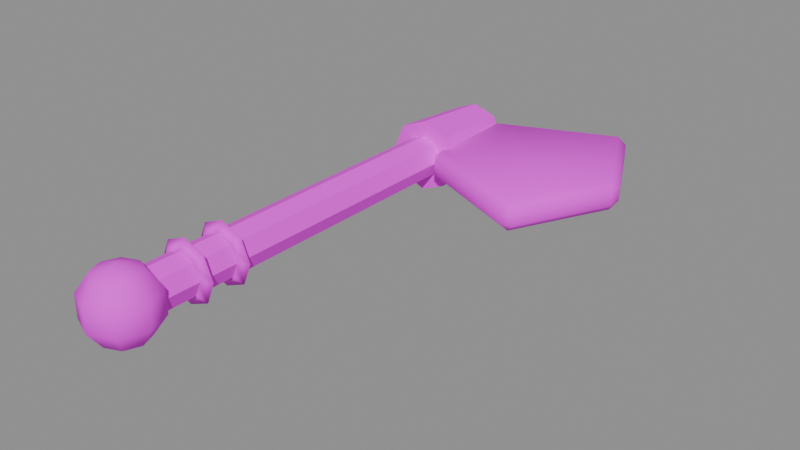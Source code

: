 # Source: axe_multi.blend  (saved by Blender 5.2.45; exported with 4.5.12 LTS)
import bpy
from mathutils import Matrix  # noqa: F401  (used for matrix-valued properties, if any)

bpy.ops.wm.read_factory_settings(use_empty=True)
scene = bpy.context.scene
scene.name = 'Scene'

# ---- images (referenced by path relative to the original .blend; pixels are not part of the script)
import os
ASSET_DIR = os.environ.get("B2B_ASSET_DIR", "")  # directory of the original .blend (textures are referenced by path, not embedded)
HERE = os.path.dirname(os.path.abspath(__file__))  # packed textures are extracted next to this script under _unpacked/

def load_image(name, relpath, width, height, colorspace="sRGB"):
    """Load a texture the original file referenced (path relative to the .blend, or extracted next to this script)."""
    p = next((c for c in (os.path.join(HERE, relpath), os.path.join(ASSET_DIR, relpath)) if relpath and os.path.exists(c)), "")
    if p:
        img = bpy.data.images.load(p, check_existing=True)
        img.name = name
    else:  # same state as the original file: an image datablock whose file is absent (Cycles renders it pink)
        img = bpy.data.images.new(name, width, height)
        img.source = "FILE"
        img.filepath = "//" + (relpath or name)
    img.colorspace_settings.name = colorspace
    return img
img_palette_png = load_image('palette.png', 'palette.png', 1024, 1024, 'sRGB')

# ---- materials (node trees are filled in below, after node groups)
mat_mat_palette = bpy.data.materials.new('mat_palette')

# ---- material node trees
mat_mat_palette.use_nodes = True; mat_mat_palette.node_tree.nodes.clear()
_N = mat_mat_palette.node_tree.nodes; _L = mat_mat_palette.node_tree.links
n0 = _N.new('ShaderNodeBsdfPrincipled'); n0.name = 'Principled BSDF'; n0.location = (-200, 100)
n0.inputs[2].default_value = 0.9
n0.inputs[10].default_value = 0.005
n1 = _N.new('ShaderNodeOutputMaterial'); n1.name = 'Material Output'; n1.location = (200, 100)
n2 = _N.new('ShaderNodeTexImage'); n2.name = 'Image Texture'; n2.location = (0, 0)
n2.image = img_palette_png
n2.extension = 'EXTEND'
_L.new(n0.outputs[0], n1.inputs[0])
_L.new(n2.outputs[0], n0.inputs[0])
n1.is_active_output = True

# ---- meshes
me_axe_multi = bpy.data.meshes.new('axe_multi')
me_axe_multi.from_pydata([(0.032, -0.35, 0.0), (0.02263, -0.35, -0.02263), (1.959e-18, -0.35, -0.032), (-0.02263, -0.35, -0.02263), (-0.032, -0.35, -3.919e-18), (-0.02263, -0.35, 0.02263), (-5.878e-18, -0.35, 0.032), (0.02263, -0.35, 0.02263), (0.032, 0.35, -3.06e-08), (0.02263, 0.35, -0.02263), (1.959e-18, 0.35, -0.032), (-0.02263, 0.35, -0.02263), (-0.032, 0.35, -3.06e-08), (-0.02263, 0.35, 0.02263), (-5.878e-18, 0.35, 0.032), (0.02263, 0.35, 0.02263), (0.032, 0.35, -3.06e-08), (0.032, 0.35, -3.06e-08), (0.032, -0.35, 0.0), (0.032, -0.35, 0.0), (0.02263, -0.35, -0.02263), (0.02263, -0.35, -0.02263), (0.02263, 0.35, -0.02263), (0.02263, 0.35, -0.02263), (1.959e-18, -0.35, -0.032), (1.959e-18, -0.35, -0.032), (1.959e-18, 0.35, -0.032), (1.959e-18, 0.35, -0.032), (-0.02263, -0.35, -0.02263), (-0.02263, -0.35, -0.02263), (-0.02263, 0.35, -0.02263), (-0.02263, 0.35, -0.02263), (-0.032, -0.35, -3.919e-18), (-0.032, -0.35, -3.919e-18), (-0.032, 0.35, -3.06e-08), (-0.032, 0.35, -3.06e-08), (-0.02263, -0.35, 0.02263), (-0.02263, -0.35, 0.02263), (-0.02263, 0.35, 0.02263), (-0.02263, 0.35, 0.02263), (-5.878e-18, -0.35, 0.032), (-5.878e-18, -0.35, 0.032), (-5.878e-18, 0.35, 0.032), (-5.878e-18, 0.35, 0.032), (0.02263, -0.35, 0.02263), (0.02263, -0.35, 0.02263), (0.02263, 0.35, 0.02263), (0.02263, 0.35, 0.02263), (0.0, -0.36, -0.055), (0.03233, -0.36, -0.0445), (0.02286, -0.3371, -0.0445), (1.98e-18, -0.3277, -0.0445), (-0.02286, -0.3371, -0.0445), (-0.03233, -0.36, -0.0445), (-0.02286, -0.3829, -0.0445), (-5.939e-18, -0.3923, -0.0445), (0.02286, -0.3829, -0.0445), (0.05231, -0.36, -0.017), (0.03699, -0.323, -0.017), (3.203e-18, -0.3077, -0.017), (-0.03699, -0.323, -0.017), (-0.05231, -0.36, -0.017), (-0.03699, -0.397, -0.017), (-9.609e-18, -0.4123, -0.017), (0.03699, -0.397, -0.017), (0.05231, -0.36, 0.017), (0.03699, -0.323, 0.017), (3.203e-18, -0.3077, 0.017), (-0.03699, -0.323, 0.017), (-0.05231, -0.36, 0.017), (-0.03699, -0.397, 0.017), (-9.609e-18, -0.4123, 0.017), (0.03699, -0.397, 0.017), (0.03233, -0.36, 0.0445), (0.02286, -0.3371, 0.0445), (1.98e-18, -0.3277, 0.0445), (-0.02286, -0.3371, 0.0445), (-0.03233, -0.36, 0.0445), (-0.02286, -0.3829, 0.0445), (-5.939e-18, -0.3923, 0.0445), (0.02286, -0.3829, 0.0445), (0.0, -0.36, 0.055), (0.047, -0.26, 0.0), (0.0305, -0.2695, -4.164e-10), (0.0305, -0.2505, 4.164e-10), (0.03323, -0.26, 0.03323), (0.02157, -0.2695, 0.02157), (0.02157, -0.2505, 0.02157), (2.878e-18, -0.26, 0.047), (1.868e-18, -0.2695, 0.0305), (1.868e-18, -0.2505, 0.0305), (-0.03323, -0.26, 0.03323), (-0.02157, -0.2695, 0.02157), (-0.02157, -0.2505, 0.02157), (-0.047, -0.26, 5.756e-18), (-0.0305, -0.2695, -4.164e-10), (-0.0305, -0.2505, 4.164e-10), (-0.03323, -0.26, -0.03323), (-0.02157, -0.2695, -0.02157), (-0.02157, -0.2505, -0.02157), (-8.634e-18, -0.26, -0.047), (-5.603e-18, -0.2695, -0.0305), (-5.603e-18, -0.2505, -0.0305), (0.03323, -0.26, -0.03323), (0.02157, -0.2695, -0.02157), (0.02157, -0.2505, -0.02157), (0.047, -0.2, 0.0), (0.0305, -0.2095, -4.164e-10), (0.0305, -0.1905, 4.164e-10), (0.03323, -0.2, 0.03323), (0.02157, -0.2095, 0.02157), (0.02157, -0.1905, 0.02157), (2.878e-18, -0.2, 0.047), (1.868e-18, -0.2095, 0.0305), (1.868e-18, -0.1905, 0.0305), (-0.03323, -0.2, 0.03323), (-0.02157, -0.2095, 0.02157), (-0.02157, -0.1905, 0.02157), (-0.047, -0.2, 5.756e-18), (-0.0305, -0.2095, -4.164e-10), (-0.0305, -0.1905, 4.164e-10), (-0.03323, -0.2, -0.03323), (-0.02157, -0.2095, -0.02157), (-0.02157, -0.1905, -0.02157), (-8.634e-18, -0.2, -0.047), (-5.603e-18, -0.2095, -0.0305), (-5.603e-18, -0.1905, -0.0305), (0.03323, -0.2, -0.03323), (0.02157, -0.2095, -0.02157), (0.02157, -0.1905, -0.02157), (0.055, 0.2, 0.0), (0.03889, 0.2, -0.03889), (3.368e-18, 0.2, -0.055), (-0.03889, 0.2, -0.03889), (-0.055, 0.2, -6.736e-18), (-0.03889, 0.2, 0.03889), (-1.01e-17, 0.2, 0.055), (0.03889, 0.2, 0.03889), (0.045, 0.33, -5.682e-09), (0.03182, 0.33, -0.03182), (2.755e-18, 0.33, -0.045), (-0.03182, 0.33, -0.03182), (-0.045, 0.33, -5.682e-09), (-0.03182, 0.33, 0.03182), (-8.266e-18, 0.33, 0.045), (0.03182, 0.33, 0.03182), (0.045, 0.33, -5.682e-09), (0.045, 0.33, -5.682e-09), (0.055, 0.2, 0.0), (0.055, 0.2, 0.0), (0.03889, 0.2, -0.03889), (0.03889, 0.2, -0.03889), (0.03182, 0.33, -0.03182), (0.03182, 0.33, -0.03182), (3.368e-18, 0.2, -0.055), (3.368e-18, 0.2, -0.055), (2.755e-18, 0.33, -0.045), (2.755e-18, 0.33, -0.045), (-0.03889, 0.2, -0.03889), (-0.03889, 0.2, -0.03889), (-0.03182, 0.33, -0.03182), (-0.03182, 0.33, -0.03182), (-0.055, 0.2, -6.736e-18), (-0.055, 0.2, -6.736e-18), (-0.045, 0.33, -5.682e-09), (-0.045, 0.33, -5.682e-09), (-0.03889, 0.2, 0.03889), (-0.03889, 0.2, 0.03889), (-0.03182, 0.33, 0.03182), (-0.03182, 0.33, 0.03182), (-1.01e-17, 0.2, 0.055), (-1.01e-17, 0.2, 0.055), (-8.266e-18, 0.33, 0.045), (-8.266e-18, 0.33, 0.045), (0.03889, 0.2, 0.03889), (0.03889, 0.2, 0.03889), (0.03182, 0.33, 0.03182), (0.03182, 0.33, 0.03182), (0.03, 0.192, 0.0105), (0.04106, 0.1753, 0.0105), (0.042, 0.188, 0.0225), (0.2089, 0.1047, 0.0105), (0.2254, 0.1107, 0.0105), (0.2143, 0.1154, 0.0225), (0.2946, 0.2493, 0.0105), (0.2946, 0.2707, 0.0105), (0.2866, 0.26, 0.0225), (0.2254, 0.4093, 0.0105), (0.2089, 0.4153, 0.0105), (0.2143, 0.4046, 0.0225), (0.03, 0.328, 0.0105), (0.042, 0.332, 0.0225), (0.04106, 0.3447, 0.0105), (0.03, 0.192, -0.0105), (0.042, 0.188, -0.0225), (0.04106, 0.1753, -0.0105), (0.2254, 0.1107, -0.0105), (0.2089, 0.1047, -0.0105), (0.2143, 0.1154, -0.0225), (0.2946, 0.2707, -0.0105), (0.2946, 0.2493, -0.0105), (0.2866, 0.26, -0.0225), (0.2089, 0.4153, -0.0105), (0.2254, 0.4093, -0.0105), (0.2143, 0.4046, -0.0225), (0.03, 0.328, -0.0105), (0.04106, 0.3447, -0.0105), (0.042, 0.332, -0.0225)], [], [(18, 20, 22, 16), (21, 24, 26, 23), (25, 28, 30, 27), (29, 32, 34, 31), (33, 36, 38, 35), (37, 40, 42, 39), (41, 44, 46, 43), (45, 19, 17, 47), (7, 6, 5, 4, 3, 2, 1, 0), (8, 9, 10, 11, 12, 13, 14, 15), (48, 50, 49), (48, 51, 50), (48, 52, 51), (48, 53, 52), (48, 54, 53), (48, 55, 54), (48, 56, 55), (48, 49, 56), (49, 50, 58, 57), (50, 51, 59, 58), (51, 52, 60, 59), (52, 53, 61, 60), (53, 54, 62, 61), (54, 55, 63, 62), (55, 56, 64, 63), (56, 49, 57, 64), (57, 58, 66, 65), (58, 59, 67, 66), (59, 60, 68, 67), (60, 61, 69, 68), (61, 62, 70, 69), (62, 63, 71, 70), (63, 64, 72, 71), (64, 57, 65, 72), (65, 66, 74, 73), (66, 67, 75, 74), (67, 68, 76, 75), (68, 69, 77, 76), (69, 70, 78, 77), (70, 71, 79, 78), (71, 72, 80, 79), (72, 65, 73, 80), (73, 74, 81), (74, 75, 81), (75, 76, 81), (76, 77, 81), (77, 78, 81), (78, 79, 81), (79, 80, 81), (80, 73, 81), (82, 85, 86, 83), (83, 86, 87, 84), (84, 87, 85, 82), (85, 88, 89, 86), (86, 89, 90, 87), (87, 90, 88, 85), (88, 91, 92, 89), (89, 92, 93, 90), (90, 93, 91, 88), (91, 94, 95, 92), (92, 95, 96, 93), (93, 96, 94, 91), (94, 97, 98, 95), (95, 98, 99, 96), (96, 99, 97, 94), (97, 100, 101, 98), (98, 101, 102, 99), (99, 102, 100, 97), (100, 103, 104, 101), (101, 104, 105, 102), (102, 105, 103, 100), (103, 82, 83, 104), (104, 83, 84, 105), (105, 84, 82, 103), (106, 109, 110, 107), (107, 110, 111, 108), (108, 111, 109, 106), (109, 112, 113, 110), (110, 113, 114, 111), (111, 114, 112, 109), (112, 115, 116, 113), (113, 116, 117, 114), (114, 117, 115, 112), (115, 118, 119, 116), (116, 119, 120, 117), (117, 120, 118, 115), (118, 121, 122, 119), (119, 122, 123, 120), (120, 123, 121, 118), (121, 124, 125, 122), (122, 125, 126, 123), (123, 126, 124, 121), (124, 127, 128, 125), (125, 128, 129, 126), (126, 129, 127, 124), (127, 106, 107, 128), (128, 107, 108, 129), (129, 108, 106, 127), (148, 150, 152, 146), (151, 154, 156, 153), (155, 158, 160, 157), (159, 162, 164, 161), (163, 166, 168, 165), (167, 170, 172, 169), (171, 174, 176, 173), (175, 149, 147, 177), (137, 136, 135, 134, 133, 132, 131, 130), (138, 139, 140, 141, 142, 143, 144, 145), (178, 179, 180), (181, 182, 183), (184, 185, 186), (187, 188, 189), (190, 191, 192), (193, 194, 195), (196, 197, 198), (199, 200, 201), (202, 203, 204), (205, 206, 207), (190, 178, 180, 191), (179, 181, 183, 180), (182, 184, 186, 183), (185, 187, 189, 186), (188, 192, 191, 189), (193, 205, 207, 194), (206, 202, 204, 207), (203, 199, 201, 204), (200, 196, 198, 201), (197, 195, 194, 198), (178, 193, 195, 179), (196, 182, 181, 197), (199, 185, 184, 200), (202, 188, 187, 203), (205, 190, 192, 206), (205, 193, 178, 190), (180, 183, 186, 189, 191), (195, 197, 181, 179), (196, 200, 184, 182), (199, 203, 187, 185), (202, 206, 192, 188), (207, 204, 201, 198, 194)])
me_axe_multi.polygons.foreach_set('use_smooth', [True] * 140)
_uv = me_axe_multi.uv_layers.new(name='UVMap')
_uv.uv.foreach_set('vector', [0.5625, 0.6875, 0.5548, 0.6502, 0.6075, 0.6502, 0.6152, 0.6875, 0.5548, 0.6502, 0.5361, 0.6348, 0.5889, 0.6348, 0.6075, 0.6502, 0.5361, 0.6348, 0.5175, 0.6502, 0.5702, 0.6502, 0.5889, 0.6348, 0.5175, 0.6502, 0.5098, 0.6875, 0.5625, 0.6875, 0.5702, 0.6502, 0.5098, 0.6875, 0.5175, 0.7248, 0.5702, 0.7248, 0.5625, 0.6875, 0.5175, 0.7248, 0.5361, 0.7402, 0.5889, 0.7402, 0.5702, 0.7248, 0.5361, 0.7402, 0.5548, 0.7248, 0.6075, 0.7248, 0.5889, 0.7402, 0.5548, 0.7248, 0.5625, 0.6875, 0.6152, 0.6875, 0.6075, 0.7248, 0.5548, 0.7248, 0.5361, 0.7402, 0.5175, 0.7248, 0.5098, 0.6875, 0.5175, 0.6502, 0.5361, 0.6348, 0.5548, 0.6502, 0.5625, 0.6875, 0.6152, 0.6875, 0.6075, 0.6502, 0.5889, 0.6348, 0.5702, 0.6502, 0.5625, 0.6875, 0.5702, 0.7248, 0.5889, 0.7402, 0.6075, 0.7248, 0.9375, 0.6348, 0.9605, 0.6448, 0.9538, 0.6448, 0.9375, 0.6348, 0.9538, 0.6448, 0.9605, 0.6448, 0.9375, 0.6348, 0.9375, 0.6448, 0.9538, 0.6448, 0.9375, 0.6348, 0.9212, 0.6448, 0.9375, 0.6448, 0.9375, 0.6348, 0.9145, 0.6448, 0.9212, 0.6448, 0.9375, 0.6348, 0.9212, 0.6448, 0.9145, 0.6448, 0.9375, 0.6348, 0.9375, 0.6448, 0.9212, 0.6448, 0.9375, 0.6348, 0.9538, 0.6448, 0.9375, 0.6448, 0.9538, 0.6448, 0.9605, 0.6448, 0.9748, 0.6712, 0.9639, 0.6712, 0.9605, 0.6448, 0.9538, 0.6448, 0.9639, 0.6712, 0.9748, 0.6712, 0.9538, 0.6448, 0.9375, 0.6448, 0.9375, 0.6712, 0.9639, 0.6712, 0.9375, 0.6448, 0.9212, 0.6448, 0.9111, 0.6712, 0.9375, 0.6712, 0.9212, 0.6448, 0.9145, 0.6448, 0.9002, 0.6712, 0.9111, 0.6712, 0.9145, 0.6448, 0.9212, 0.6448, 0.9111, 0.6712, 0.9002, 0.6712, 0.9212, 0.6448, 0.9375, 0.6448, 0.9375, 0.6712, 0.9111, 0.6712, 0.9375, 0.6448, 0.9538, 0.6448, 0.9639, 0.6712, 0.9375, 0.6712, 0.9639, 0.6712, 0.9748, 0.6712, 0.9748, 0.7038, 0.9639, 0.7038, 0.9748, 0.6712, 0.9639, 0.6712, 0.9639, 0.7038, 0.9748, 0.7038, 0.9639, 0.6712, 0.9375, 0.6712, 0.9375, 0.7038, 0.9639, 0.7038, 0.9375, 0.6712, 0.9111, 0.6712, 0.9111, 0.7038, 0.9375, 0.7038, 0.9111, 0.6712, 0.9002, 0.6712, 0.9002, 0.7038, 0.9111, 0.7038, 0.9002, 0.6712, 0.9111, 0.6712, 0.9111, 0.7038, 0.9002, 0.7038, 0.9111, 0.6712, 0.9375, 0.6712, 0.9375, 0.7038, 0.9111, 0.7038, 0.9375, 0.6712, 0.9639, 0.6712, 0.9639, 0.7038, 0.9375, 0.7038, 0.9639, 0.7038, 0.9748, 0.7038, 0.9605, 0.7302, 0.9538, 0.7302, 0.9748, 0.7038, 0.9639, 0.7038, 0.9538, 0.7302, 0.9605, 0.7302, 0.9639, 0.7038, 0.9375, 0.7038, 0.9375, 0.7302, 0.9538, 0.7302, 0.9375, 0.7038, 0.9111, 0.7038, 0.9212, 0.7302, 0.9375, 0.7302, 0.9111, 0.7038, 0.9002, 0.7038, 0.9145, 0.7302, 0.9212, 0.7302, 0.9002, 0.7038, 0.9111, 0.7038, 0.9212, 0.7302, 0.9145, 0.7302, 0.9111, 0.7038, 0.9375, 0.7038, 0.9375, 0.7302, 0.9212, 0.7302, 0.9375, 0.7038, 0.9639, 0.7038, 0.9538, 0.7302, 0.9375, 0.7302, 0.9538, 0.7302, 0.9605, 0.7302, 0.9375, 0.7402, 0.9605, 0.7302, 0.9538, 0.7302, 0.9375, 0.7402, 0.9538, 0.7302, 0.9375, 0.7302, 0.9375, 0.7402, 0.9375, 0.7302, 0.9212, 0.7302, 0.9375, 0.7402, 0.9212, 0.7302, 0.9145, 0.7302, 0.9375, 0.7402, 0.9145, 0.7302, 0.9212, 0.7302, 0.9375, 0.7402, 0.9212, 0.7302, 0.9375, 0.7302, 0.9375, 0.7402, 0.9375, 0.7302, 0.9538, 0.7302, 0.9375, 0.7402, 0.9639, 0.6875, 0.9561, 0.7248, 0.9232, 0.7117, 0.9282, 0.6875, 0.9282, 0.6875, 0.9232, 0.7117, 0.976, 0.7117, 0.981, 0.6875, 0.981, 0.6875, 0.976, 0.7117, 0.9561, 0.7248, 0.9639, 0.6875, 0.9561, 0.7248, 0.9375, 0.7402, 0.9111, 0.7217, 0.9232, 0.7117, 0.9232, 0.7117, 0.9111, 0.7217, 0.9639, 0.7217, 0.976, 0.7117, 0.976, 0.7117, 0.9639, 0.7217, 0.9375, 0.7402, 0.9561, 0.7248, 0.9375, 0.7402, 0.9189, 0.7248, 0.899, 0.7117, 0.9111, 0.7217, 0.9111, 0.7217, 0.899, 0.7117, 0.9518, 0.7117, 0.9639, 0.7217, 0.9639, 0.7217, 0.9518, 0.7117, 0.9189, 0.7248, 0.9375, 0.7402, 0.9189, 0.7248, 0.9111, 0.6875, 0.894, 0.6875, 0.899, 0.7117, 0.899, 0.7117, 0.894, 0.6875, 0.9468, 0.6875, 0.9518, 0.7117, 0.9518, 0.7117, 0.9468, 0.6875, 0.9111, 0.6875, 0.9189, 0.7248, 0.9111, 0.6875, 0.9189, 0.6502, 0.899, 0.6633, 0.894, 0.6875, 0.894, 0.6875, 0.899, 0.6633, 0.9518, 0.6633, 0.9468, 0.6875, 0.9468, 0.6875, 0.9518, 0.6633, 0.9189, 0.6502, 0.9111, 0.6875, 0.9189, 0.6502, 0.9375, 0.6348, 0.9111, 0.6533, 0.899, 0.6633, 0.899, 0.6633, 0.9111, 0.6533, 0.9639, 0.6533, 0.9518, 0.6633, 0.9518, 0.6633, 0.9639, 0.6533, 0.9375, 0.6348, 0.9189, 0.6502, 0.9375, 0.6348, 0.9561, 0.6502, 0.9232, 0.6633, 0.9111, 0.6533, 0.9111, 0.6533, 0.9232, 0.6633, 0.976, 0.6633, 0.9639, 0.6533, 0.9639, 0.6533, 0.976, 0.6633, 0.9561, 0.6502, 0.9375, 0.6348, 0.9561, 0.6502, 0.9639, 0.6875, 0.9282, 0.6875, 0.9232, 0.6633, 0.9232, 0.6633, 0.9282, 0.6875, 0.981, 0.6875, 0.976, 0.6633, 0.976, 0.6633, 0.981, 0.6875, 0.9639, 0.6875, 0.9561, 0.6502, 0.9639, 0.6875, 0.9561, 0.7248, 0.9232, 0.7117, 0.9282, 0.6875, 0.9282, 0.6875, 0.9232, 0.7117, 0.976, 0.7117, 0.981, 0.6875, 0.981, 0.6875, 0.976, 0.7117, 0.9561, 0.7248, 0.9639, 0.6875, 0.9561, 0.7248, 0.9375, 0.7402, 0.9111, 0.7217, 0.9232, 0.7117, 0.9232, 0.7117, 0.9111, 0.7217, 0.9639, 0.7217, 0.976, 0.7117, 0.976, 0.7117, 0.9639, 0.7217, 0.9375, 0.7402, 0.9561, 0.7248, 0.9375, 0.7402, 0.9189, 0.7248, 0.899, 0.7117, 0.9111, 0.7217, 0.9111, 0.7217, 0.899, 0.7117, 0.9518, 0.7117, 0.9639, 0.7217, 0.9639, 0.7217, 0.9518, 0.7117, 0.9189, 0.7248, 0.9375, 0.7402, 0.9189, 0.7248, 0.9111, 0.6875, 0.894, 0.6875, 0.899, 0.7117, 0.899, 0.7117, 0.894, 0.6875, 0.9468, 0.6875, 0.9518, 0.7117, 0.9518, 0.7117, 0.9468, 0.6875, 0.9111, 0.6875, 0.9189, 0.7248, 0.9111, 0.6875, 0.9189, 0.6502, 0.899, 0.6633, 0.894, 0.6875, 0.894, 0.6875, 0.899, 0.6633, 0.9518, 0.6633, 0.9468, 0.6875, 0.9468, 0.6875, 0.9518, 0.6633, 0.9189, 0.6502, 0.9111, 0.6875, 0.9189, 0.6502, 0.9375, 0.6348, 0.9111, 0.6533, 0.899, 0.6633, 0.899, 0.6633, 0.9111, 0.6533, 0.9639, 0.6533, 0.9518, 0.6633, 0.9518, 0.6633, 0.9639, 0.6533, 0.9375, 0.6348, 0.9189, 0.6502, 0.9375, 0.6348, 0.9561, 0.6502, 0.9232, 0.6633, 0.9111, 0.6533, 0.9111, 0.6533, 0.9232, 0.6633, 0.976, 0.6633, 0.9639, 0.6533, 0.9639, 0.6533, 0.976, 0.6633, 0.9561, 0.6502, 0.9375, 0.6348, 0.9561, 0.6502, 0.9639, 0.6875, 0.9282, 0.6875, 0.9232, 0.6633, 0.9232, 0.6633, 0.9282, 0.6875, 0.981, 0.6875, 0.976, 0.6633, 0.976, 0.6633, 0.981, 0.6875, 0.9639, 0.6875, 0.9561, 0.6502, 0.5625, 0.1875, 0.5548, 0.1502, 0.6041, 0.157, 0.6104, 0.1875, 0.5548, 0.1502, 0.5361, 0.1348, 0.5889, 0.1444, 0.6041, 0.157, 0.5361, 0.1348, 0.5175, 0.1502, 0.5736, 0.157, 0.5889, 0.1444, 0.5175, 0.1502, 0.5098, 0.1875, 0.5673, 0.1875, 0.5736, 0.157, 0.5098, 0.1875, 0.5175, 0.2248, 0.5736, 0.218, 0.5673, 0.1875, 0.5175, 0.2248, 0.5361, 0.2402, 0.5889, 0.2306, 0.5736, 0.218, 0.5361, 0.2402, 0.5548, 0.2248, 0.6041, 0.218, 0.5889, 0.2306, 0.5548, 0.2248, 0.5625, 0.1875, 0.6104, 0.1875, 0.6041, 0.218, 0.5548, 0.2248, 0.5361, 0.2402, 0.5175, 0.2248, 0.5098, 0.1875, 0.5175, 0.1502, 0.5361, 0.1348, 0.5548, 0.1502, 0.5625, 0.1875, 0.6104, 0.1875, 0.6041, 0.157, 0.5889, 0.1444, 0.5736, 0.157, 0.5673, 0.1875, 0.5736, 0.218, 0.5889, 0.2306, 0.6041, 0.218, 0.2746, 0.2023, 0.274, 0.2023, 0.2763, 0.2191, 0.04542, 0.8273, 0.04973, 0.8273, 0.04832, 0.8441, 0.08705, 0.8273, 0.09069, 0.8273, 0.08726, 0.8441, 0.1004, 0.8273, 0.09816, 0.8273, 0.0974, 0.8441, 0.2977, 0.2023, 0.3008, 0.2191, 0.3027, 0.2023, 0.2746, 0.1727, 0.2763, 0.1559, 0.274, 0.1727, 0.04973, 0.7977, 0.04542, 0.7977, 0.04832, 0.7809, 0.09069, 0.7977, 0.08705, 0.7977, 0.08726, 0.7809, 0.09816, 0.7977, 0.1004, 0.7977, 0.0974, 0.7809, 0.2977, 0.1727, 0.3027, 0.1727, 0.3008, 0.1559, 0.2977, 0.2023, 0.2746, 0.2023, 0.2763, 0.2191, 0.3008, 0.2191, 0.274, 0.2023, 0.2954, 0.2023, 0.2983, 0.2191, 0.2763, 0.2191, 0.04973, 0.8273, 0.08705, 0.8273, 0.08726, 0.8441, 0.04832, 0.8441, 0.09069, 0.8273, 0.1004, 0.8273, 0.0974, 0.8441, 0.08726, 0.8441, 0.3482, 0.2023, 0.3027, 0.2023, 0.3008, 0.2191, 0.3474, 0.2191, 0.2746, 0.1727, 0.2977, 0.1727, 0.3008, 0.1559, 0.2763, 0.1559, 0.3027, 0.1727, 0.3482, 0.1727, 0.3474, 0.1559, 0.3008, 0.1559, 0.1004, 0.7977, 0.09069, 0.7977, 0.08726, 0.7809, 0.0974, 0.7809, 0.08705, 0.7977, 0.04973, 0.7977, 0.04832, 0.7809, 0.08726, 0.7809, 0.2954, 0.1727, 0.274, 0.1727, 0.2763, 0.1559, 0.2983, 0.1559, 0.2746, 0.2023, 0.2746, 0.1727, 0.274, 0.1727, 0.274, 0.2023, 0.04973, 0.7977, 0.04973, 0.8273, 0.04542, 0.8273, 0.04542, 0.7977, 0.09069, 0.7977, 0.09069, 0.8273, 0.08705, 0.8273, 0.08705, 0.7977, 0.09816, 0.7977, 0.09816, 0.8273, 0.1004, 0.8273, 0.1004, 0.7977, 0.2977, 0.1727, 0.2977, 0.2023, 0.3027, 0.2023, 0.3027, 0.1727, 0.2977, 0.1727, 0.2746, 0.1727, 0.2746, 0.2023, 0.2977, 0.2023, 0.2763, 0.2191, 0.2983, 0.2191, 0.3373, 0.2191, 0.3474, 0.2191, 0.3008, 0.2191, 0.274, 0.1727, 0.2954, 0.1727, 0.2954, 0.2023, 0.274, 0.2023, 0.04973, 0.7977, 0.08705, 0.7977, 0.08705, 0.8273, 0.04973, 0.8273, 0.09069, 0.7977, 0.1004, 0.7977, 0.1004, 0.8273, 0.09069, 0.8273, 0.3482, 0.1727, 0.3027, 0.1727, 0.3027, 0.2023, 0.3482, 0.2023, 0.3008, 0.1559, 0.3474, 0.1559, 0.3373, 0.1559, 0.2983, 0.1559, 0.2763, 0.1559])
me_axe_multi.materials.append(mat_mat_palette)
me_axe_multi.update()

# ---- objects
ob_axe_multi = bpy.data.objects.new('axe_multi', me_axe_multi)

# ---- transforms, parenting, visibility, modifiers, constraints
ob_axe_multi.location = (0.0, 0.0, 0.0)

# ---- collection membership
scene.collection.objects.link(ob_axe_multi)

# ---- scene / render settings (as saved in the file)
scene.frame_start = 1; scene.frame_end = 250; scene.frame_set(1)
scene.render.engine = 'BLENDER_EEVEE_NEXT'
scene.render.fps = 30
scene.render.bake_bias = 0.0
scene.render.bake_samples = 0
scene.render.compositor_device = 'GPU'
scene.eevee.use_volume_custom_range = False
scene.eevee.fast_gi_thickness_near = 0.1
scene.eevee.fast_gi_thickness_far = 0.0
scene.eevee.ray_tracing_options.screen_trace_thickness = 0.1
bpy.context.view_layer.update()

# ---- added for rendering (the .blend has no active camera and no usable light): camera, sun + grey world if the file has none
cam_auto = bpy.data.cameras.new('AutoCamera')
cam_auto.lens = 50.0
cam_auto.sensor_width = 36.0
cam_auto.clip_end = 1000.0
ob_auto_camera = bpy.data.objects.new('AutoCamera', cam_auto)
scene.collection.objects.link(ob_auto_camera)
ob_auto_camera.location = (0.957311, -1.00348, 0.669996)
ob_auto_camera.rotation_euler = (1.09748, -7.21219e-08, 0.694738)
scene.camera = ob_auto_camera
light_auto_sun = bpy.data.lights.new('AutoSun', 'SUN')
light_auto_sun.energy = 3.0
light_auto_sun.angle = 0.0523599
ob_auto_sun = bpy.data.objects.new('AutoSun', light_auto_sun)
scene.collection.objects.link(ob_auto_sun)
ob_auto_sun.rotation_euler = (0.872665, 0.174533, 0.523599)
if scene.world is None:
    world_auto = bpy.data.worlds.new('AutoWorld')
    world_auto.color = (0.3, 0.3, 0.3)
    scene.world = world_auto
bpy.context.view_layer.update()
